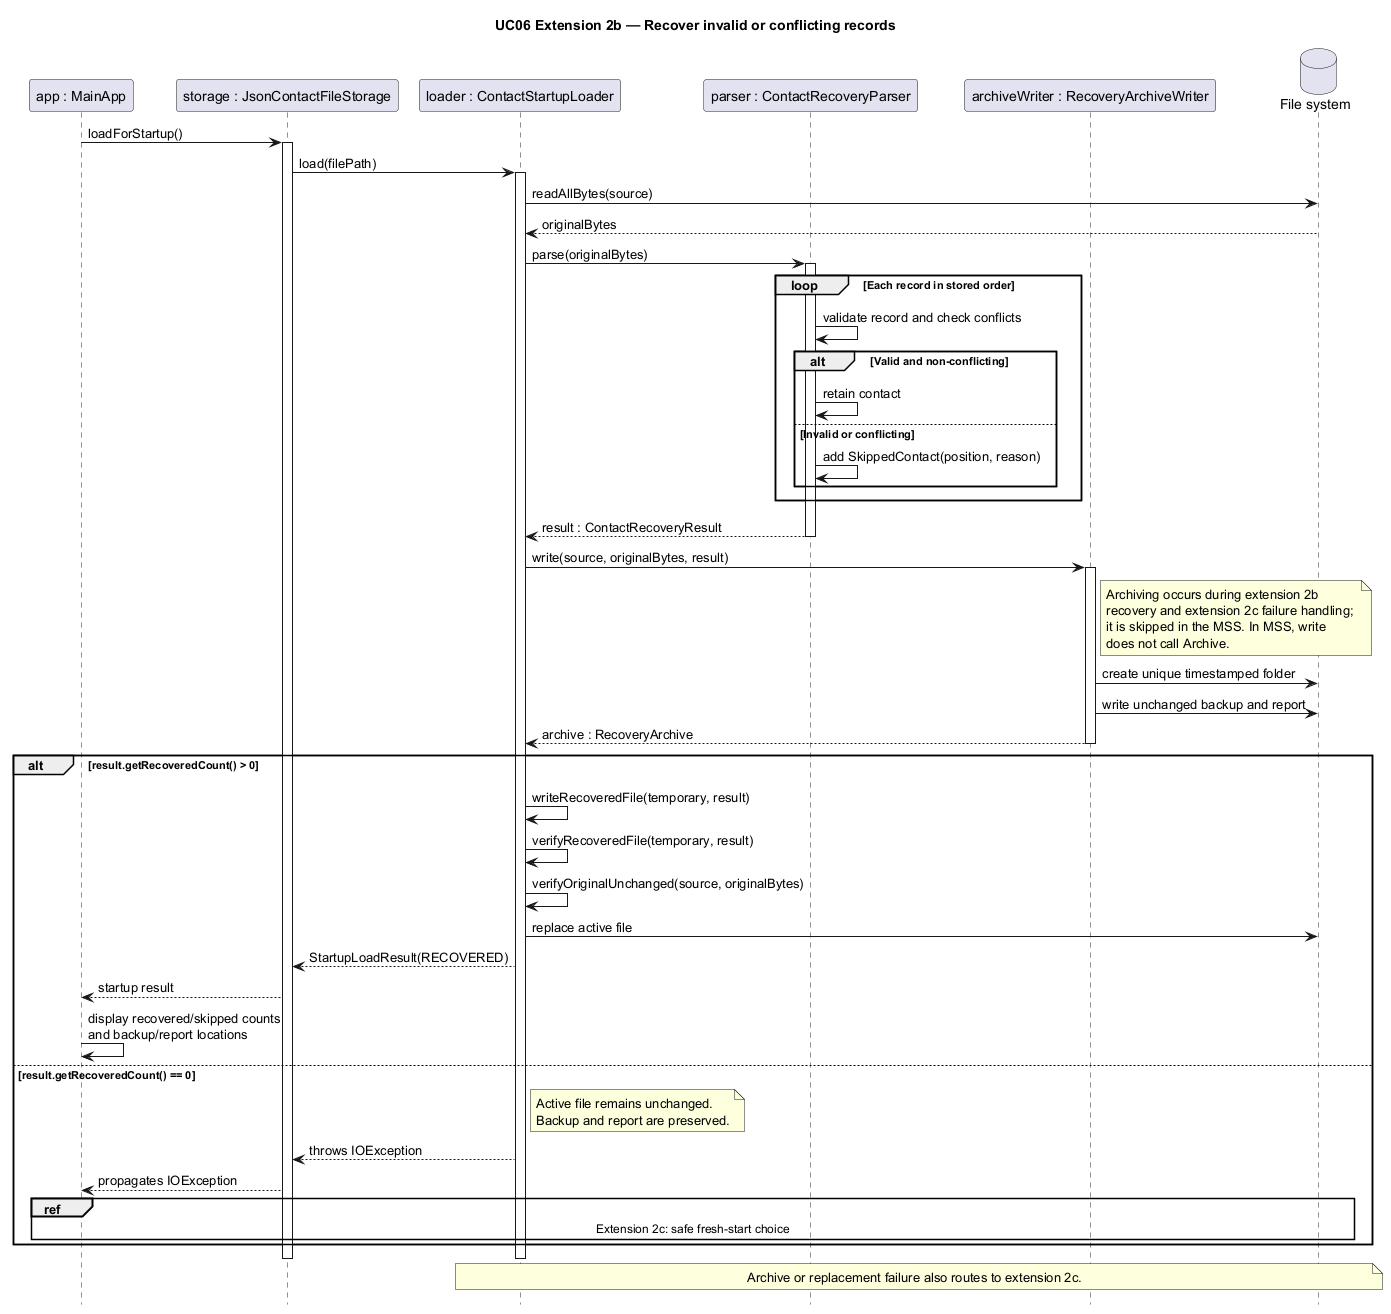

The diagram above was rendered by PlantUML. Its source (embedded in the PNG):
@startuml
title UC06 Extension 2b — Recover invalid or conflicting records
hide footbox

participant "app : MainApp" as App
participant "storage : JsonContactFileStorage" as Storage
participant "loader : ContactStartupLoader" as Loader
participant "parser : ContactRecoveryParser" as Parser
participant "archiveWriter : RecoveryArchiveWriter" as Archive
database "File system" as Files

App -> Storage : loadForStartup()
activate Storage
Storage -> Loader : load(filePath)
activate Loader

Loader -> Files : readAllBytes(source)
Files --> Loader : originalBytes

Loader -> Parser : parse(originalBytes)
activate Parser
loop Each record in stored order
    Parser -> Parser : validate record and check conflicts
    alt Valid and non-conflicting
        Parser -> Parser : retain contact
    else Invalid or conflicting
        Parser -> Parser : add SkippedContact(position, reason)
    end
end
Parser --> Loader : result : ContactRecoveryResult
deactivate Parser

Loader -> Archive : write(source, originalBytes, result)
activate Archive
note right of Archive
	Archiving occurs during extension 2b 
	recovery and extension 2c failure handling; 
	it is skipped in the MSS. In MSS, write 
	does not call Archive.
end note
Archive -> Files : create unique timestamped folder
Archive -> Files : write unchanged backup and report
Archive --> Loader : archive : RecoveryArchive
deactivate Archive

alt result.getRecoveredCount() > 0
    Loader -> Loader : writeRecoveredFile(temporary, result)
    Loader -> Loader : verifyRecoveredFile(temporary, result)
    Loader -> Loader : verifyOriginalUnchanged(source, originalBytes)
    Loader -> Files : replace active file

    Loader --> Storage : StartupLoadResult(RECOVERED)
    Storage --> App : startup result
    App -> App : display recovered/skipped counts\nand backup/report locations
else result.getRecoveredCount() == 0
    note right of Loader
        Active file remains unchanged.
        Backup and report are preserved.
    end note
    Loader --> Storage : throws IOException
    Storage --> App : propagates IOException
    ref over App, Files
        Extension 2c: safe fresh-start choice
    end ref
end

deactivate Loader
deactivate Storage

note over Loader, Files
    Archive or replacement failure also routes to extension 2c.
end note
@enduml